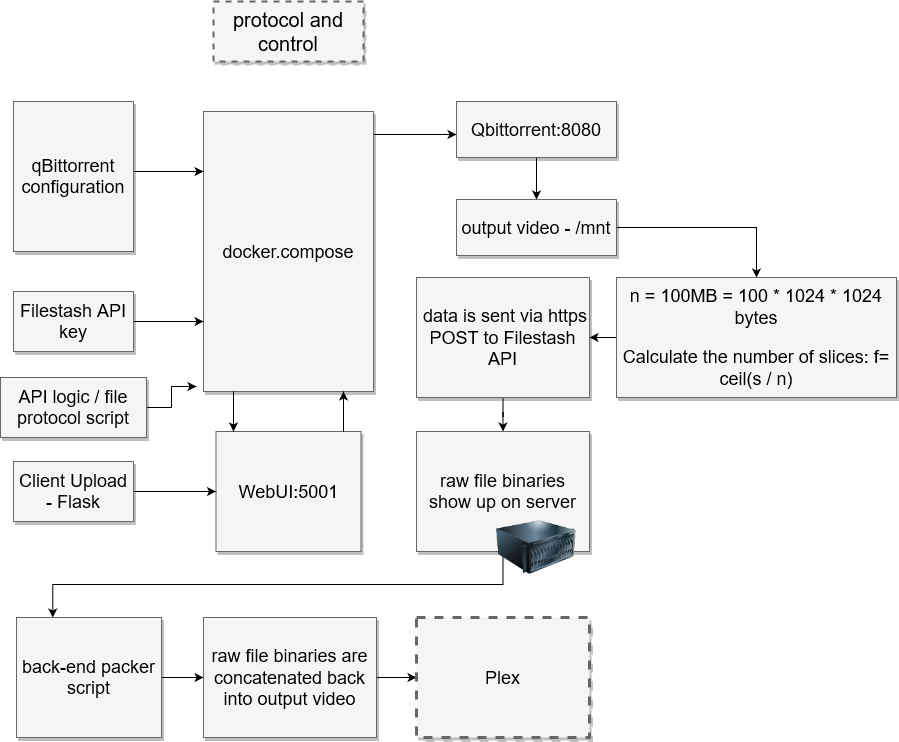

The diagram above was exported from draw.io. Its source (the exported page's mxGraphModel, read from the mxfile embedded in the PNG):
<mxGraphModel dx="1434" dy="754" grid="1" gridSize="10" guides="1" tooltips="1" connect="1" arrows="1" fold="1" page="1" pageScale="1.5" pageWidth="1169" pageHeight="826" background="none" math="0" shadow="0">
  <root>
    <mxCell id="0" style=";html=1;" />
    <mxCell id="1" style=";html=1;" parent="0" />
    <mxCell id="3a17f1ce550125da-1" value="protocol and control" style="whiteSpace=wrap;html=1;shadow=1;fontSize=20;fillColor=#f5f5f5;strokeColor=#666666;strokeWidth=2;dashed=1;" parent="1" vertex="1">
      <mxGeometry x="797" y="344" width="150" height="60" as="geometry" />
    </mxCell>
    <mxCell id="3a17f1ce550125da-13" style="edgeStyle=elbowEdgeStyle;rounded=0;html=1;startArrow=none;startFill=0;jettySize=auto;orthogonalLoop=1;fontSize=18;elbow=vertical;" parent="1" source="3a17f1ce550125da-2" target="3a17f1ce550125da-4" edge="1">
      <mxGeometry relative="1" as="geometry" />
    </mxCell>
    <mxCell id="3a17f1ce550125da-2" value="docker.compose" style="whiteSpace=wrap;html=1;shadow=1;fontSize=18;fillColor=#f5f5f5;strokeColor=#666666;" parent="1" vertex="1">
      <mxGeometry x="787" y="454" width="170" height="280" as="geometry" />
    </mxCell>
    <mxCell id="fN6j0nmzRrEvsaYSrz6x-9" style="edgeStyle=orthogonalEdgeStyle;rounded=0;orthogonalLoop=1;jettySize=auto;html=1;exitX=0.5;exitY=1;exitDx=0;exitDy=0;" parent="1" source="3a17f1ce550125da-4" target="fN6j0nmzRrEvsaYSrz6x-8" edge="1">
      <mxGeometry relative="1" as="geometry" />
    </mxCell>
    <mxCell id="3a17f1ce550125da-4" value="Qbittorrent:8080" style="whiteSpace=wrap;html=1;shadow=1;fontSize=18;fillColor=#f5f5f5;strokeColor=#666666;" parent="1" vertex="1">
      <mxGeometry x="1040" y="444" width="160" height="56" as="geometry" />
    </mxCell>
    <mxCell id="3a17f1ce550125da-20" style="edgeStyle=elbowEdgeStyle;rounded=0;html=1;startArrow=none;startFill=0;jettySize=auto;orthogonalLoop=1;fontSize=18;elbow=vertical;" parent="1" source="3a17f1ce550125da-8" target="3a17f1ce550125da-2" edge="1">
      <mxGeometry relative="1" as="geometry">
        <Array as="points">
          <mxPoint x="757" y="514" />
        </Array>
      </mxGeometry>
    </mxCell>
    <mxCell id="3a17f1ce550125da-8" value="&lt;div&gt;qBittorrent&lt;/div&gt;&lt;div&gt;configuration&lt;br&gt;&lt;/div&gt;" style="whiteSpace=wrap;html=1;shadow=1;fontSize=18;fillColor=#f5f5f5;strokeColor=#666666;" parent="1" vertex="1">
      <mxGeometry x="597" y="444" width="120" height="150" as="geometry" />
    </mxCell>
    <mxCell id="3a17f1ce550125da-21" style="edgeStyle=elbowEdgeStyle;rounded=0;html=1;startArrow=none;startFill=0;jettySize=auto;orthogonalLoop=1;fontSize=18;elbow=vertical;" parent="1" source="3a17f1ce550125da-9" target="3a17f1ce550125da-2" edge="1">
      <mxGeometry relative="1" as="geometry" />
    </mxCell>
    <mxCell id="3a17f1ce550125da-9" value="Filestash API key" style="whiteSpace=wrap;html=1;shadow=1;fontSize=18;fillColor=#f5f5f5;strokeColor=#666666;" parent="1" vertex="1">
      <mxGeometry x="597" y="634" width="120" height="60" as="geometry" />
    </mxCell>
    <mxCell id="3a17f1ce550125da-10" value="WebUI:5001" style="whiteSpace=wrap;html=1;shadow=1;fontSize=18;fillColor=#f5f5f5;strokeColor=#666666;" parent="1" vertex="1">
      <mxGeometry x="799.5" y="774" width="145" height="120" as="geometry" />
    </mxCell>
    <mxCell id="3a17f1ce550125da-18" style="edgeStyle=elbowEdgeStyle;rounded=0;html=1;startArrow=none;startFill=0;jettySize=auto;orthogonalLoop=1;fontSize=18;elbow=vertical;" parent="1" source="3a17f1ce550125da-11" target="3a17f1ce550125da-10" edge="1">
      <mxGeometry relative="1" as="geometry" />
    </mxCell>
    <mxCell id="3a17f1ce550125da-11" value="Client Upload - Flask" style="whiteSpace=wrap;html=1;shadow=1;fontSize=18;fillColor=#f5f5f5;strokeColor=#666666;" parent="1" vertex="1">
      <mxGeometry x="597" y="804" width="120" height="60" as="geometry" />
    </mxCell>
    <mxCell id="3a17f1ce550125da-22" style="edgeStyle=elbowEdgeStyle;rounded=0;html=1;startArrow=none;startFill=0;jettySize=auto;orthogonalLoop=1;fontSize=18;" parent="1" source="3a17f1ce550125da-10" target="3a17f1ce550125da-2" edge="1">
      <mxGeometry relative="1" as="geometry">
        <mxPoint x="937" y="784" as="sourcePoint" />
        <mxPoint x="937" y="744" as="targetPoint" />
        <Array as="points">
          <mxPoint x="927" y="754" />
          <mxPoint x="907" y="754" />
        </Array>
      </mxGeometry>
    </mxCell>
    <mxCell id="3a17f1ce550125da-26" style="edgeStyle=elbowEdgeStyle;rounded=0;html=1;startArrow=none;startFill=0;jettySize=auto;orthogonalLoop=1;fontSize=18;" parent="1" edge="1">
      <mxGeometry relative="1" as="geometry">
        <mxPoint x="817" y="734" as="sourcePoint" />
        <mxPoint x="817" y="774" as="targetPoint" />
        <Array as="points">
          <mxPoint x="817" y="754" />
          <mxPoint x="847" y="764" />
        </Array>
      </mxGeometry>
    </mxCell>
    <mxCell id="fN6j0nmzRrEvsaYSrz6x-3" style="edgeStyle=orthogonalEdgeStyle;rounded=0;orthogonalLoop=1;jettySize=auto;html=1;exitX=1;exitY=0.5;exitDx=0;exitDy=0;" parent="1" source="fN6j0nmzRrEvsaYSrz6x-1" edge="1">
      <mxGeometry relative="1" as="geometry">
        <mxPoint x="720" y="730" as="targetPoint" />
      </mxGeometry>
    </mxCell>
    <mxCell id="fN6j0nmzRrEvsaYSrz6x-6" style="edgeStyle=orthogonalEdgeStyle;rounded=0;orthogonalLoop=1;jettySize=auto;html=1;" parent="1" source="fN6j0nmzRrEvsaYSrz6x-1" edge="1">
      <mxGeometry relative="1" as="geometry">
        <mxPoint x="780" y="729" as="targetPoint" />
      </mxGeometry>
    </mxCell>
    <mxCell id="fN6j0nmzRrEvsaYSrz6x-1" value="API logic / file protocol script" style="whiteSpace=wrap;html=1;shadow=1;fontSize=18;fillColor=#f5f5f5;strokeColor=#666666;" parent="1" vertex="1">
      <mxGeometry x="584" y="720" width="146" height="60" as="geometry" />
    </mxCell>
    <mxCell id="fN6j0nmzRrEvsaYSrz6x-11" style="edgeStyle=orthogonalEdgeStyle;rounded=0;orthogonalLoop=1;jettySize=auto;html=1;exitX=1;exitY=0.5;exitDx=0;exitDy=0;" parent="1" source="fN6j0nmzRrEvsaYSrz6x-8" target="fN6j0nmzRrEvsaYSrz6x-10" edge="1">
      <mxGeometry relative="1" as="geometry" />
    </mxCell>
    <mxCell id="fN6j0nmzRrEvsaYSrz6x-8" value="output video - /mnt" style="whiteSpace=wrap;html=1;shadow=1;fontSize=18;fillColor=#f5f5f5;strokeColor=#666666;" parent="1" vertex="1">
      <mxGeometry x="1040" y="542" width="160" height="56" as="geometry" />
    </mxCell>
    <mxCell id="fN6j0nmzRrEvsaYSrz6x-14" style="edgeStyle=orthogonalEdgeStyle;rounded=0;orthogonalLoop=1;jettySize=auto;html=1;exitX=0;exitY=0.5;exitDx=0;exitDy=0;" parent="1" source="fN6j0nmzRrEvsaYSrz6x-10" target="fN6j0nmzRrEvsaYSrz6x-13" edge="1">
      <mxGeometry relative="1" as="geometry" />
    </mxCell>
    <mxCell id="fN6j0nmzRrEvsaYSrz6x-10" value="&lt;p&gt;n = 100MB = 100 * 1024 * 1024 bytes&lt;/p&gt;&lt;p&gt;Calculate the number of slices: f= ceil(s / n)&lt;/p&gt;" style="whiteSpace=wrap;html=1;shadow=1;fontSize=18;fillColor=#f5f5f5;strokeColor=#666666;" parent="1" vertex="1">
      <mxGeometry x="1200" y="620" width="280" height="120" as="geometry" />
    </mxCell>
    <mxCell id="fN6j0nmzRrEvsaYSrz6x-16" style="edgeStyle=orthogonalEdgeStyle;rounded=0;orthogonalLoop=1;jettySize=auto;html=1;exitX=0.5;exitY=1;exitDx=0;exitDy=0;" parent="1" source="fN6j0nmzRrEvsaYSrz6x-13" target="fN6j0nmzRrEvsaYSrz6x-15" edge="1">
      <mxGeometry relative="1" as="geometry" />
    </mxCell>
    <mxCell id="fN6j0nmzRrEvsaYSrz6x-13" value="&amp;nbsp;data is sent via https POST to Filestash API" style="whiteSpace=wrap;html=1;shadow=1;fontSize=18;fillColor=#f5f5f5;strokeColor=#666666;" parent="1" vertex="1">
      <mxGeometry x="1000" y="620" width="173" height="120" as="geometry" />
    </mxCell>
    <mxCell id="fdBBlbbS6XwnRzwQX46f-1" style="edgeStyle=orthogonalEdgeStyle;rounded=0;orthogonalLoop=1;jettySize=auto;html=1;exitX=0.5;exitY=1;exitDx=0;exitDy=0;entryX=0.25;entryY=0;entryDx=0;entryDy=0;" edge="1" parent="1" source="fN6j0nmzRrEvsaYSrz6x-15" target="fN6j0nmzRrEvsaYSrz6x-25">
      <mxGeometry relative="1" as="geometry" />
    </mxCell>
    <mxCell id="fN6j0nmzRrEvsaYSrz6x-15" value="&lt;div&gt;raw file binaries&lt;/div&gt;&lt;div&gt;show up on server&lt;br&gt;&lt;/div&gt;" style="whiteSpace=wrap;html=1;shadow=1;fontSize=18;fillColor=#f5f5f5;strokeColor=#666666;" parent="1" vertex="1">
      <mxGeometry x="1000" y="774" width="173" height="120" as="geometry" />
    </mxCell>
    <mxCell id="fN6j0nmzRrEvsaYSrz6x-17" value="" style="image;html=1;image=img/lib/clip_art/computers/Server_128x128.png" parent="1" vertex="1">
      <mxGeometry x="1080" y="850" width="80" height="80" as="geometry" />
    </mxCell>
    <mxCell id="fdBBlbbS6XwnRzwQX46f-2" style="edgeStyle=orthogonalEdgeStyle;rounded=0;orthogonalLoop=1;jettySize=auto;html=1;exitX=1;exitY=0.5;exitDx=0;exitDy=0;entryX=0;entryY=0.5;entryDx=0;entryDy=0;" edge="1" parent="1" source="fN6j0nmzRrEvsaYSrz6x-25" target="fN6j0nmzRrEvsaYSrz6x-32">
      <mxGeometry relative="1" as="geometry" />
    </mxCell>
    <mxCell id="fN6j0nmzRrEvsaYSrz6x-25" value="&lt;div&gt;back-end packer&lt;/div&gt;&lt;div&gt;script&lt;br&gt;&lt;/div&gt;" style="whiteSpace=wrap;html=1;shadow=1;fontSize=18;fillColor=#f5f5f5;strokeColor=#666666;" parent="1" vertex="1">
      <mxGeometry x="600" y="960" width="145" height="120" as="geometry" />
    </mxCell>
    <mxCell id="fdBBlbbS6XwnRzwQX46f-3" style="edgeStyle=orthogonalEdgeStyle;rounded=0;orthogonalLoop=1;jettySize=auto;html=1;exitX=1;exitY=0.5;exitDx=0;exitDy=0;entryX=0;entryY=0.5;entryDx=0;entryDy=0;" edge="1" parent="1" source="fN6j0nmzRrEvsaYSrz6x-32" target="fN6j0nmzRrEvsaYSrz6x-34">
      <mxGeometry relative="1" as="geometry" />
    </mxCell>
    <mxCell id="fN6j0nmzRrEvsaYSrz6x-32" value="raw file binaries are concatenated back into output video" style="whiteSpace=wrap;html=1;shadow=1;fontSize=18;fillColor=#f5f5f5;strokeColor=#666666;" parent="1" vertex="1">
      <mxGeometry x="787" y="960" width="173" height="120" as="geometry" />
    </mxCell>
    <mxCell id="fN6j0nmzRrEvsaYSrz6x-34" value="Plex" style="whiteSpace=wrap;html=1;shadow=1;fontSize=18;fillColor=#f5f5f5;strokeColor=#666666;dashed=1;strokeWidth=3;" parent="1" vertex="1">
      <mxGeometry x="1000" y="960" width="173" height="120" as="geometry" />
    </mxCell>
  </root>
</mxGraphModel>